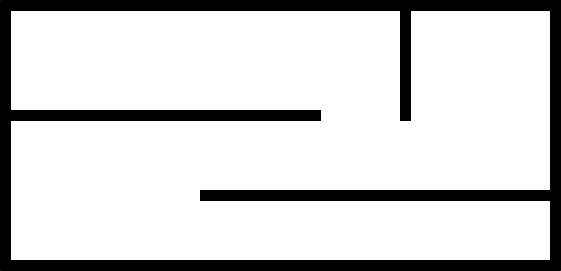

The diagram above was exported from draw.io. Its source (the exported page's mxGraphModel, read from the mxfile embedded in the PNG):
<mxGraphModel dx="1050" dy="562" grid="1" gridSize="10" guides="1" tooltips="1" connect="1" arrows="1" fold="1" page="1" pageScale="1" pageWidth="1100" pageHeight="850" background="none" math="0" shadow="0">
  <root>
    <mxCell id="0" />
    <mxCell id="1" parent="0" />
    <mxCell id="KQkhtp9tNJSCJ3QLq-K0-1" value="" style="verticalLabelPosition=bottom;html=1;verticalAlign=top;align=center;shape=mxgraph.floorplan.wallCorner;fillColor=strokeColor;" parent="1" vertex="1">
      <mxGeometry x="320" y="40" width="560" height="260" as="geometry" />
    </mxCell>
    <mxCell id="KQkhtp9tNJSCJ3QLq-K0-2" value="" style="verticalLabelPosition=bottom;html=1;verticalAlign=top;align=center;shape=mxgraph.floorplan.wallCorner;fillColor=strokeColor;direction=west" parent="1" vertex="1">
      <mxGeometry x="320" y="40" width="560" height="270" as="geometry" />
    </mxCell>
    <mxCell id="KQkhtp9tNJSCJ3QLq-K0-3" value="" style="verticalLabelPosition=bottom;html=1;verticalAlign=top;align=center;shape=mxgraph.floorplan.wall;fillColor=strokeColor;" parent="1" vertex="1">
      <mxGeometry x="320" y="150" width="320" height="10" as="geometry" />
    </mxCell>
    <mxCell id="KQkhtp9tNJSCJ3QLq-K0-4" value="" style="verticalLabelPosition=bottom;html=1;verticalAlign=top;align=center;shape=mxgraph.floorplan.wall;fillColor=strokeColor;direction=south;" parent="1" vertex="1">
      <mxGeometry x="720" y="40" width="10" height="120" as="geometry" />
    </mxCell>
    <mxCell id="KQkhtp9tNJSCJ3QLq-K0-5" value="" style="verticalLabelPosition=bottom;html=1;verticalAlign=top;align=center;shape=mxgraph.floorplan.wall;fillColor=strokeColor;" parent="1" vertex="1">
      <mxGeometry x="520" y="230" width="350" height="10" as="geometry" />
    </mxCell>
  </root>
</mxGraphModel>